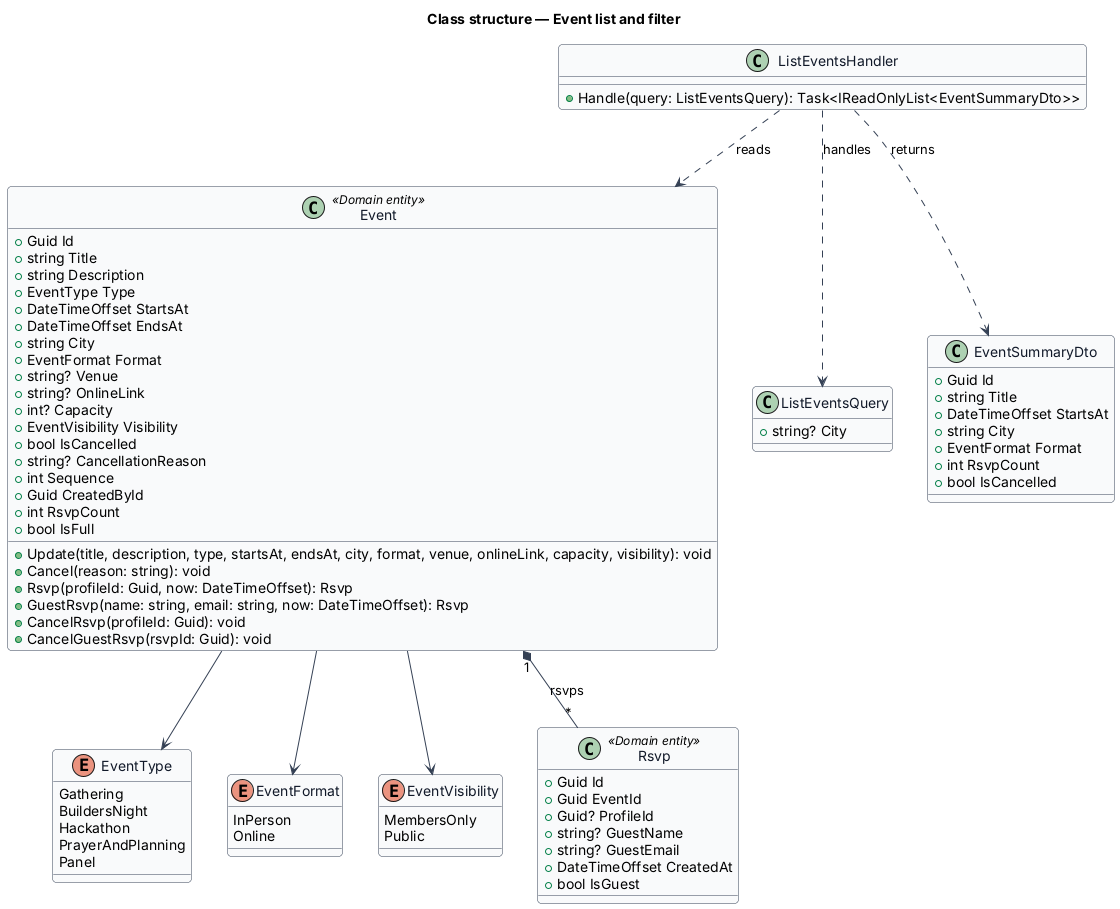

The diagram above was rendered by PlantUML. Its source (embedded in the PNG):
@startuml
skinparam backgroundColor #FFFFFF
skinparam shadowing false
skinparam roundcorner 8
skinparam defaultFontName Arial
skinparam ArrowColor #344054
skinparam class {
  BorderColor #344054
  FontColor #101828
  BackgroundColor #F9FAFB
}
title Class structure — Event list and filter

enum EventType {
  Gathering
  BuildersNight
  Hackathon
  PrayerAndPlanning
  Panel
}

enum EventFormat {
  InPerson
  Online
}

enum EventVisibility {
  MembersOnly
  Public
}

class Event <<Domain entity>> {
  +Guid Id
  +string Title
  +string Description
  +EventType Type
  +DateTimeOffset StartsAt
  +DateTimeOffset EndsAt
  +string City
  +EventFormat Format
  +string? Venue
  +string? OnlineLink
  +int? Capacity
  +EventVisibility Visibility
  +bool IsCancelled
  +string? CancellationReason
  +int Sequence
  +Guid CreatedById
  +int RsvpCount
  +bool IsFull
  +Update(title, description, type, startsAt, endsAt, city, format, venue, onlineLink, capacity, visibility): void
  +Cancel(reason: string): void
  +Rsvp(profileId: Guid, now: DateTimeOffset): Rsvp
  +GuestRsvp(name: string, email: string, now: DateTimeOffset): Rsvp
  +CancelRsvp(profileId: Guid): void
  +CancelGuestRsvp(rsvpId: Guid): void
}
Event --> EventType
Event --> EventFormat
Event --> EventVisibility

class Rsvp <<Domain entity>> {
  +Guid Id
  +Guid EventId
  +Guid? ProfileId
  +string? GuestName
  +string? GuestEmail
  +DateTimeOffset CreatedAt
  +bool IsGuest
}
Event "1" *-- "*" Rsvp : rsvps

class ListEventsQuery {
  +string? City
}
class ListEventsHandler {
  +Handle(query: ListEventsQuery): Task<IReadOnlyList<EventSummaryDto>>
}
class EventSummaryDto {
  +Guid Id
  +string Title
  +DateTimeOffset StartsAt
  +string City
  +EventFormat Format
  +int RsvpCount
  +bool IsCancelled
}
ListEventsHandler ..> ListEventsQuery : handles
ListEventsHandler ..> Event : reads
ListEventsHandler ..> EventSummaryDto : returns
@enduml